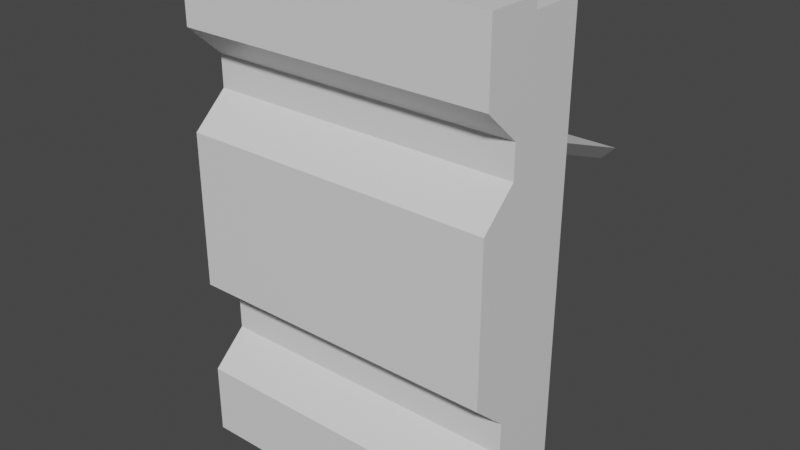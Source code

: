 # Source: carBasic.blend  (saved by Blender 2.91.10; exported with 4.5.12 LTS)
import bpy
from mathutils import Matrix  # noqa: F401  (used for matrix-valued properties, if any)

bpy.ops.wm.read_factory_settings(use_empty=True)
scene = bpy.context.scene
scene.name = 'Scene'

# ---- collections
col_collection = bpy.data.collections.new('Collection'); scene.collection.children.link(col_collection)

# ---- materials (node trees are filled in below, after node groups)
mat_material = bpy.data.materials.new('Material')
mat_material.alpha_threshold = 0.0
mat_material.use_transparent_shadow = False
mat_material.line_color = (0.0, 0.0, 0.0, 1.0)
mat_rearlights = bpy.data.materials.new('RearLights')
mat_rearlights.use_transparent_shadow = False
mat_fender = bpy.data.materials.new('Fender')
mat_fender.use_transparent_shadow = False
mat_window = bpy.data.materials.new('window')
mat_window.use_transparent_shadow = False
mat_headlight = bpy.data.materials.new('headlight')
mat_headlight.use_transparent_shadow = False

# ---- material node trees
mat_material.use_nodes = True; mat_material.node_tree.nodes.clear()
_N = mat_material.node_tree.nodes; _L = mat_material.node_tree.links
n0 = _N.new('ShaderNodeOutputMaterial'); n0.name = 'Material Output'; n0.location = (300, 300)
n1 = _N.new('ShaderNodeBsdfPrincipled'); n1.name = 'Principled BSDF'; n1.location = (10, 300)
n1.distribution = 'GGX'
n1.subsurface_method = 'BURLEY'
n1.inputs[2].default_value = 0.4
n1.inputs[3].default_value = 1.45
n1.inputs[27].default_value = (0.0, 0.0, 0.0, 1.0)
n1.inputs[28].default_value = 1.0
_L.new(n1.outputs[0], n0.inputs[0])
n0.is_active_output = True
mat_rearlights.use_nodes = True; mat_rearlights.node_tree.nodes.clear()
_N = mat_rearlights.node_tree.nodes; _L = mat_rearlights.node_tree.links
n0 = _N.new('ShaderNodeBsdfPrincipled'); n0.name = 'Principled BSDF'; n0.location = (10, 300)
n0.distribution = 'GGX'
n0.subsurface_method = 'BURLEY'
n0.inputs[3].default_value = 1.45
n0.inputs[27].default_value = (0.0, 0.0, 0.0, 1.0)
n0.inputs[28].default_value = 1.0
n1 = _N.new('ShaderNodeOutputMaterial'); n1.name = 'Material Output'; n1.location = (300, 300)
_L.new(n0.outputs[0], n1.inputs[0])
n1.is_active_output = True
mat_fender.use_nodes = True; mat_fender.node_tree.nodes.clear()
_N = mat_fender.node_tree.nodes; _L = mat_fender.node_tree.links
n0 = _N.new('ShaderNodeBsdfPrincipled'); n0.name = 'Principled BSDF'; n0.location = (10, 300)
n0.distribution = 'GGX'
n0.subsurface_method = 'BURLEY'
n0.inputs[3].default_value = 1.45
n0.inputs[27].default_value = (0.0, 0.0, 0.0, 1.0)
n0.inputs[28].default_value = 1.0
n1 = _N.new('ShaderNodeOutputMaterial'); n1.name = 'Material Output'; n1.location = (300, 300)
_L.new(n0.outputs[0], n1.inputs[0])
n1.is_active_output = True
mat_window.use_nodes = True; mat_window.node_tree.nodes.clear()
_N = mat_window.node_tree.nodes; _L = mat_window.node_tree.links
n0 = _N.new('ShaderNodeBsdfPrincipled'); n0.name = 'Principled BSDF'; n0.location = (10, 300)
n0.distribution = 'GGX'
n0.subsurface_method = 'BURLEY'
n0.inputs[3].default_value = 1.45
n0.inputs[27].default_value = (0.0, 0.0, 0.0, 1.0)
n0.inputs[28].default_value = 1.0
n1 = _N.new('ShaderNodeOutputMaterial'); n1.name = 'Material Output'; n1.location = (300, 300)
_L.new(n0.outputs[0], n1.inputs[0])
n1.is_active_output = True
mat_headlight.use_nodes = True; mat_headlight.node_tree.nodes.clear()
_N = mat_headlight.node_tree.nodes; _L = mat_headlight.node_tree.links
n0 = _N.new('ShaderNodeBsdfPrincipled'); n0.name = 'Principled BSDF'; n0.location = (10, 300)
n0.distribution = 'GGX'
n0.subsurface_method = 'BURLEY'
n0.inputs[3].default_value = 1.45
n0.inputs[27].default_value = (0.0, 0.0, 0.0, 1.0)
n0.inputs[28].default_value = 1.0
n1 = _N.new('ShaderNodeOutputMaterial'); n1.name = 'Material Output'; n1.location = (300, 300)
_L.new(n0.outputs[0], n1.inputs[0])
n1.is_active_output = True

# ---- world
world_world = bpy.data.worlds.new('World'); scene.world = world_world
world_world.use_nodes = True; world_world.node_tree.nodes.clear()
_N = world_world.node_tree.nodes; _L = world_world.node_tree.links
n0 = _N.new('ShaderNodeOutputWorld'); n0.name = 'World Output'; n0.location = (300, 300)
n1 = _N.new('ShaderNodeBackground'); n1.name = 'Background'; n1.location = (10, 300)
n1.inputs[0].default_value = (0.05088, 0.05088, 0.05088, 1.0)
_L.new(n1.outputs[0], n0.inputs[0])
n0.is_active_output = True
world_world.color = (0.05088, 0.05088, 0.05088)
world_world.use_sun_shadow = False
world_world.sun_shadow_jitter_overblur = 0.0

# ---- meshes
me_cube = bpy.data.meshes.new('Cube')
me_cube.from_pydata([(-1.803, 1.803, 3.0), (-2.0, 0.6313, 3.0), (-2.0, 2.0, 2.218), (-2.0, 0.6313, 2.218), (-1.84, 2.0, 1.34), (-2.0, 0.6313, 0.9915), (-2.0, 1.081, 1.4), (-2.0, 1.081, 1.809), (-2.0, 2.0, 1.809), (-2.0, 2.0, 1.626), (-2.0, 2.0, 1.5), (-1.84, 1.136, 0.8319), (9.775e-07, 0.6313, 3.0), (9.775e-07, 2.0, 3.0), (7.228e-07, 0.6313, 2.218), (7.228e-07, 2.0, 2.218), (3.231e-07, 0.6313, 0.9915), (4.887e-07, 2.0, 1.5), (5.895e-07, 2.0, 1.809), (5.298e-07, 2.0, 1.626), (5.895e-07, 1.081, 1.809), (4.563e-07, 1.081, 1.4), (4.367e-07, 2.0, 1.34), (2.711e-07, 1.136, 0.8319), (-1.803, 1.512, 3.0), (-2.0, 1.316, 2.218), (-2.0, 1.316, 0.9915), (-2.0, 1.541, 1.809), (-2.0, 1.541, 1.4), (9.775e-07, 1.316, 3.0), (-1.912, 1.912, -3.0), (-2.0, 0.6313, -3.0), (-2.0, 2.0, -2.218), (-2.0, 0.6313, -2.218), (-1.84, 2.0, -1.212), (-2.0, 0.6313, -0.9915), (-2.0, 1.081, -1.4), (-2.0, 1.081, -1.809), (-2.0, 2.0, -1.809), (-2.0, 2.0, -1.4), (-2.0, 2.0, -1.297), (-1.84, 1.136, -0.8319), (-9.775e-07, 0.6313, -3.0), (-9.775e-07, 2.0, -3.0), (-7.228e-07, 0.6313, -2.218), (-7.228e-07, 2.0, -2.218), (-3.231e-07, 0.6313, -0.9915), (-4.225e-07, 2.0, -1.297), (-5.895e-07, 2.0, -1.809), (-4.563e-07, 2.0, -1.4), (-5.895e-07, 1.081, -1.809), (-4.563e-07, 1.081, -1.4), (-3.949e-07, 2.0, -1.212), (-2.711e-07, 1.136, -0.8319), (-1.912, 1.403, -3.0), (-2.0, 1.316, -2.218), (-2.0, 1.316, -0.9915), (-2.0, 1.541, -1.809), (-2.0, 1.541, -1.4), (-9.775e-07, 1.316, -3.0), (-2.0, 0.6313, 6.793e-07), (-2.0, 2.0, 7.391e-07), (-1.84, 2.0, 6.871e-07), (-1.84, 1.136, 6.493e-07), (1.618e-14, 1.136, 4.965e-08), (8.991e-15, 0.6313, 2.759e-08), (-2.0, 1.316, 7.092e-07), (-2.0, 2.0, 3.0), (-1.36, 1.803, 3.0), (-2.0, 1.316, 3.0), (-1.36, 1.803, 2.927), (-1.36, 1.512, 3.0), (-1.36, 1.512, 2.927), (-1.803, 1.803, 2.927), (-1.803, 1.512, 2.927), (-2.0, 1.316, 3.139), (-2.0, 0.6313, 3.139), (1.023e-06, 0.6313, 3.139), (1.023e-06, 1.316, 3.139), (-2.0, 1.316, -3.129), (-2.0, 0.6313, -3.129), (-1.019e-06, 0.6313, -3.129), (-1.019e-06, 1.316, -3.129), (3.633e-07, 3.01, 1.115), (-2.0, 3.01, 1.115), (3.113e-07, 3.01, 0.9553), (-1.84, 3.01, 0.9553), (-2.0, 2.0, -3.0), (-1.495, 1.912, -3.0), (-2.0, 1.316, -3.0), (-1.495, 1.912, -3.058), (-1.495, 1.403, -3.0), (-1.495, 1.403, -3.058), (-1.912, 1.912, -3.058), (-1.912, 1.403, -3.058)], [], [(71, 68, 70, 72), (69, 67, 2, 25), (12, 1, 3, 14), (28, 9, 10, 26), (21, 6, 5, 16), (62, 4, 11, 63), (14, 3, 7, 20), (20, 7, 6, 21), (25, 2, 8, 27), (27, 8, 9, 28), (4, 10, 84, 86), (4, 22, 23, 11), (8, 18, 19, 9), (2, 15, 18, 8), (9, 19, 17, 10), (67, 13, 15, 2), (7, 27, 28, 6), (3, 25, 27, 7), (6, 28, 26, 5), (1, 69, 25, 3), (69, 1, 76, 75), (11, 23, 64, 63), (26, 10, 61, 66), (4, 62, 61, 10), (16, 5, 60, 65), (5, 26, 66, 60), (91, 54, 94, 92), (89, 55, 32, 87), (42, 44, 33, 31), (58, 56, 40, 39), (51, 46, 35, 36), (62, 63, 41, 34), (44, 50, 37, 33), (50, 51, 36, 37), (55, 57, 38, 32), (57, 58, 39, 38), (52, 47, 40, 34), (34, 41, 53, 52), (38, 39, 49, 48), (32, 38, 48, 45), (39, 40, 47, 49), (87, 32, 45, 43), (37, 36, 58, 57), (33, 37, 57, 55), (36, 35, 56, 58), (31, 33, 55, 89), (31, 89, 79, 80), (41, 63, 64, 53), (56, 66, 61, 40), (34, 40, 61, 62), (46, 65, 60, 35), (35, 60, 66, 56), (0, 68, 13, 67), (24, 0, 67, 69), (68, 71, 29, 13), (71, 24, 69, 29), (72, 70, 73, 74), (24, 71, 72, 74), (0, 24, 74, 73), (68, 0, 73, 70), (77, 78, 75, 76), (29, 69, 75, 78), (1, 12, 77, 76), (81, 80, 79, 82), (89, 59, 82, 79), (42, 31, 80, 81), (85, 86, 84, 83), (10, 17, 83, 84), (22, 4, 86, 85), (88, 30, 87, 43), (30, 54, 89, 87), (91, 88, 43, 59), (54, 91, 59, 89), (92, 94, 93, 90), (54, 30, 93, 94), (88, 91, 92, 90), (30, 88, 90, 93), (22, 4, 10, 17)])
me_cube.polygons.foreach_set('material_index', [0, 0, 0, 0, 0, 0, 0, 0, 0, 0, 3, 0, 0, 0, 0, 0, 0, 0, 0, 0, 2, 0, 0, 0, 0, 0, 1, 0, 0, 0, 0, 0, 0, 0, 0, 0, 0, 0, 0, 0, 0, 0, 0, 0, 0, 0, 2, 0, 0, 0, 0, 0, 0, 0, 0, 0, 4, 0, 0, 0, 2, 2, 2, 2, 2, 2, 3, 3, 3, 0, 0, 0, 0, 1, 1, 1, 1, 0])
_uv = me_cube.uv_layers.new(name='UVMap')
_uv.uv.foreach_set('vector', [0.5359, 0.3873, 0.5891, 0.3873, 0.5891, 0.3873, 0.5359, 0.3873, 0.5, 0.5, 0.625, 0.5, 0.625, 0.5403, 0.5, 0.5403, 0.25, 0.5, 0.375, 0.5, 0.375, 0.5403, 0.25, 0.5403, 0.5, 0.576, 0.625, 0.576, 0.625, 0.5939, 0.5, 0.5939, 0.25, 0.576, 0.375, 0.576, 0.375, 0.5939, 0.25, 0.5939, 0.635, 0.6298, 0.635, 0.5997, 0.635, 0.5997, 0.635, 0.6298, 0.25, 0.5403, 0.375, 0.5403, 0.375, 0.5581, 0.25, 0.5581, 0.25, 0.5581, 0.375, 0.5581, 0.375, 0.576, 0.25, 0.576, 0.5, 0.5403, 0.625, 0.5403, 0.625, 0.5581, 0.5, 0.5581, 0.5, 0.5581, 0.625, 0.5581, 0.625, 0.576, 0.5, 0.576, 0.635, 0.5997, 0.625, 0.5939, 0.625, 0.5939, 0.635, 0.5997, 0.635, 0.5997, 0.75, 0.5997, 0.75, 0.5997, 0.635, 0.5997, 0.625, 0.5581, 0.75, 0.5581, 0.75, 0.576, 0.625, 0.576, 0.625, 0.5403, 0.75, 0.5403, 0.75, 0.5581, 0.625, 0.5581, 0.625, 0.576, 0.75, 0.576, 0.75, 0.5939, 0.625, 0.5939, 0.625, 0.5, 0.75, 0.5, 0.75, 0.5403, 0.625, 0.5403, 0.375, 0.5581, 0.5, 0.5581, 0.5, 0.576, 0.375, 0.576, 0.375, 0.5403, 0.5, 0.5403, 0.5, 0.5581, 0.375, 0.5581, 0.375, 0.576, 0.5, 0.576, 0.5, 0.5939, 0.375, 0.5939, 0.375, 0.5, 0.5, 0.5, 0.5, 0.5403, 0.375, 0.5403, 0.5, 0.5, 0.375, 0.5, 0.375, 0.5, 0.5, 0.5, 0.635, 0.5997, 0.75, 0.5997, 0.75, 0.6298, 0.635, 0.6298, 0.5, 0.5939, 0.625, 0.5939, 0.625, 0.6298, 0.5, 0.6298, 0.635, 0.5997, 0.635, 0.6298, 0.625, 0.6298, 0.625, 0.5939, 0.25, 0.5939, 0.375, 0.5939, 0.375, 0.6298, 0.25, 0.6298, 0.375, 0.5939, 0.5, 0.5939, 0.5, 0.6298, 0.375, 0.6298, 0.516, 0.3805, 0.516, 0.4945, 0.516, 0.4945, 0.516, 0.3805, 0.5, 0.5, 0.5, 0.5403, 0.625, 0.5403, 0.625, 0.5, 0.25, 0.5, 0.25, 0.5403, 0.375, 0.5403, 0.375, 0.5, 0.5, 0.576, 0.5, 0.5939, 0.625, 0.5939, 0.625, 0.576, 0.25, 0.576, 0.25, 0.5939, 0.375, 0.5939, 0.375, 0.576, 0.635, 0.6298, 0.635, 0.6298, 0.635, 0.5997, 0.635, 0.5997, 0.25, 0.5403, 0.25, 0.5581, 0.375, 0.5581, 0.375, 0.5403, 0.25, 0.5581, 0.25, 0.576, 0.375, 0.576, 0.375, 0.5581, 0.5, 0.5403, 0.5, 0.5581, 0.625, 0.5581, 0.625, 0.5403, 0.5, 0.5581, 0.5, 0.576, 0.625, 0.576, 0.625, 0.5581, 0.75, 0.5997, 0.75, 0.5939, 0.625, 0.5939, 0.635, 0.5997, 0.635, 0.5997, 0.635, 0.5997, 0.75, 0.5997, 0.75, 0.5997, 0.625, 0.5581, 0.625, 0.576, 0.75, 0.576, 0.75, 0.5581, 0.625, 0.5403, 0.625, 0.5581, 0.75, 0.5581, 0.75, 0.5403, 0.625, 0.576, 0.625, 0.5939, 0.75, 0.5939, 0.75, 0.576, 0.625, 0.5, 0.625, 0.5403, 0.75, 0.5403, 0.75, 0.5, 0.375, 0.5581, 0.375, 0.576, 0.5, 0.576, 0.5, 0.5581, 0.375, 0.5403, 0.375, 0.5581, 0.5, 0.5581, 0.5, 0.5403, 0.375, 0.576, 0.375, 0.5939, 0.5, 0.5939, 0.5, 0.576, 0.375, 0.5, 0.375, 0.5403, 0.5, 0.5403, 0.5, 0.5, 0.375, 0.5, 0.5, 0.5, 0.5, 0.5, 0.375, 0.5, 0.635, 0.5997, 0.635, 0.6298, 0.75, 0.6298, 0.75, 0.5997, 0.5, 0.5939, 0.5, 0.6298, 0.625, 0.6298, 0.625, 0.5939, 0.635, 0.5997, 0.625, 0.5939, 0.625, 0.6298, 0.635, 0.6298, 0.25, 0.5939, 0.25, 0.6298, 0.375, 0.6298, 0.375, 0.5939, 0.375, 0.5939, 0.375, 0.6298, 0.5, 0.6298, 0.5, 0.5939, 0.5891, 0.4877, 0.5891, 0.3873, 0.625, 0.375, 0.625, 0.5, 0.5359, 0.4877, 0.5891, 0.4877, 0.625, 0.5, 0.5, 0.5, 0.5891, 0.3873, 0.5359, 0.3873, 0.5, 0.375, 0.625, 0.375, 0.5359, 0.3873, 0.5359, 0.4877, 0.5, 0.5, 0.5, 0.375, 0.5359, 0.3873, 0.5891, 0.3873, 0.5891, 0.4877, 0.5359, 0.4877, 0.5359, 0.4877, 0.5359, 0.3873, 0.5359, 0.3873, 0.5359, 0.4877, 0.5891, 0.4877, 0.5359, 0.4877, 0.5359, 0.4877, 0.5891, 0.4877, 0.5891, 0.3873, 0.5891, 0.4877, 0.5891, 0.4877, 0.5891, 0.3873, 0.375, 0.375, 0.5, 0.375, 0.5, 0.5, 0.375, 0.5, 0.5, 0.375, 0.5, 0.5, 0.5, 0.5, 0.5, 0.375, 0.375, 0.5, 0.25, 0.5, 0.25, 0.5, 0.375, 0.5, 0.375, 0.375, 0.375, 0.5, 0.5, 0.5, 0.5, 0.375, 0.5, 0.5, 0.5, 0.375, 0.5, 0.375, 0.5, 0.5, 0.25, 0.5, 0.375, 0.5, 0.375, 0.5, 0.25, 0.5, 0.75, 0.5997, 0.635, 0.5997, 0.625, 0.5939, 0.75, 0.5939, 0.625, 0.5939, 0.75, 0.5939, 0.75, 0.5939, 0.625, 0.5939, 0.75, 0.5997, 0.635, 0.5997, 0.635, 0.5997, 0.75, 0.5997, 0.609, 0.3805, 0.609, 0.4945, 0.625, 0.5, 0.625, 0.375, 0.609, 0.4945, 0.516, 0.4945, 0.5, 0.5, 0.625, 0.5, 0.516, 0.3805, 0.609, 0.3805, 0.625, 0.375, 0.5, 0.375, 0.516, 0.4945, 0.516, 0.3805, 0.5, 0.375, 0.5, 0.5, 0.516, 0.3805, 0.516, 0.4945, 0.609, 0.4945, 0.609, 0.3805, 0.516, 0.4945, 0.609, 0.4945, 0.609, 0.4945, 0.516, 0.4945, 0.609, 0.3805, 0.516, 0.3805, 0.516, 0.3805, 0.609, 0.3805, 0.609, 0.4945, 0.609, 0.3805, 0.609, 0.3805, 0.609, 0.4945, 0.0, 0.0, 0.0, 0.0, 0.0, 0.0, 0.0, 0.0])
me_cube.materials.append(mat_material)
me_cube.materials.append(mat_rearlights)
me_cube.materials.append(mat_fender)
me_cube.materials.append(mat_window)
me_cube.materials.append(mat_headlight)
me_cube.use_remesh_preserve_volume = False
me_cube.use_remesh_preserve_attributes = False
me_cube.use_mirror_vertex_groups = False
me_cube.update()

# ---- objects
ob_car = bpy.data.objects.new('Car', me_cube)

# ---- transforms, parenting, visibility, modifiers, constraints
ob_car.location = (0.0, 0.0, 0.0)
ob_car.lock_rotations_4d = False
ob_car.empty_display_type = 'ARROWS'
ob_car.lineart.crease_threshold = 0.0
_m = ob_car.modifiers.new('Mirror', 'MIRROR')
_m.use_clip = True

# ---- collection membership
col_collection.objects.link(ob_car)

# ---- scene / render settings (as saved in the file)
scene.frame_start = 1; scene.frame_end = 250; scene.frame_set(1)
scene.render.engine = 'BLENDER_EEVEE_NEXT'
scene.cycles.use_denoising = False
scene.cycles.samples = 128
scene.cycles.sampling_pattern = 'TABULATED_SOBOL'
scene.cycles.use_adaptive_sampling = False
scene.cycles.use_light_tree = False
scene.view_settings.view_transform = 'Filmic'
bpy.context.view_layer.update()

# ---- added for rendering (the .blend has no active camera and no usable light): camera, sun
cam_auto = bpy.data.cameras.new('AutoCamera')
cam_auto.lens = 50.0
cam_auto.sensor_width = 36.0
cam_auto.clip_end = 1000.0
ob_auto_camera = bpy.data.objects.new('AutoCamera', cam_auto)
scene.collection.objects.link(ob_auto_camera)
ob_auto_camera.location = (7.22244, -6.84647, 5.78281)
ob_auto_camera.rotation_euler = (1.09748, -7.21219e-08, 0.694738)
scene.camera = ob_auto_camera
light_auto_sun = bpy.data.lights.new('AutoSun', 'SUN')
light_auto_sun.energy = 3.0
light_auto_sun.angle = 0.0523599
ob_auto_sun = bpy.data.objects.new('AutoSun', light_auto_sun)
scene.collection.objects.link(ob_auto_sun)
ob_auto_sun.rotation_euler = (0.872665, 0.174533, 0.523599)
bpy.context.view_layer.update()
